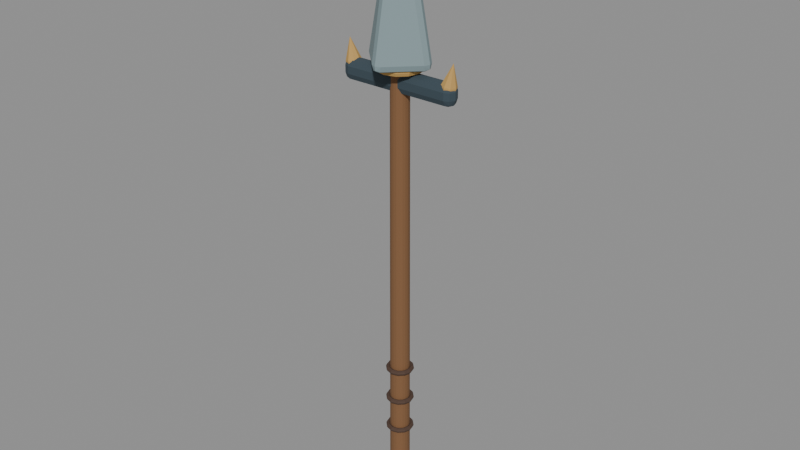 # Source: weapon_pike_sculpt.blend  (saved by Blender 5.2.44; exported with 4.5.12 LTS)
import bpy
from mathutils import Matrix  # noqa: F401  (used for matrix-valued properties, if any)

bpy.ops.wm.read_factory_settings(use_empty=True)
scene = bpy.context.scene
scene.name = 'Fort7_weapon_pike'

# ---- materials (node trees are filled in below, after node groups)
mat_fortart2_wood_015 = bpy.data.materials.new('FortArt2_wood.015')
mat_fortart2_wood_015.diffuse_color = (0.2159, 0.1046, 0.04374, 1.0)
mat_fortart2_leather_014 = bpy.data.materials.new('FortArt2_leather.014')
mat_fortart2_leather_014.diffuse_color = (0.08022, 0.04519, 0.03071, 1.0)
mat_fortart2_edge_013 = bpy.data.materials.new('FortArt2_edge.013')
mat_fortart2_edge_013.diffuse_color = (0.2307, 0.314, 0.3325, 1.0)
mat_fortart2_iron_015 = bpy.data.materials.new('FortArt2_iron.015')
mat_fortart2_iron_015.diffuse_color = (0.04092, 0.06663, 0.08438, 1.0)
mat_fortart2_gold_014 = bpy.data.materials.new('FortArt2_gold.014')
mat_fortart2_gold_014.diffuse_color = (0.5395, 0.3278, 0.09759, 1.0)

# ---- material node trees
mat_fortart2_wood_015.use_nodes = True; mat_fortart2_wood_015.node_tree.nodes.clear()
_N = mat_fortart2_wood_015.node_tree.nodes; _L = mat_fortart2_wood_015.node_tree.links
n0 = _N.new('ShaderNodeBsdfPrincipled'); n0.name = 'Principled BSDF'; n0.location = (-200, 100)
n0.inputs[0].default_value = (0.2159, 0.1046, 0.04374, 1.0)
n0.inputs[1].default_value = 0.08
n0.inputs[2].default_value = 0.86
n0.inputs[10].default_value = 0.005
n1 = _N.new('ShaderNodeOutputMaterial'); n1.name = 'Material Output'; n1.location = (200, 100)
_L.new(n0.outputs[0], n1.inputs[0])
n1.is_active_output = True
mat_fortart2_leather_014.use_nodes = True; mat_fortart2_leather_014.node_tree.nodes.clear()
_N = mat_fortart2_leather_014.node_tree.nodes; _L = mat_fortart2_leather_014.node_tree.links
n0 = _N.new('ShaderNodeBsdfPrincipled'); n0.name = 'Principled BSDF'; n0.location = (-200, 100)
n0.inputs[0].default_value = (0.08022, 0.04519, 0.03071, 1.0)
n0.inputs[1].default_value = 0.08
n0.inputs[2].default_value = 0.86
n0.inputs[10].default_value = 0.005
n1 = _N.new('ShaderNodeOutputMaterial'); n1.name = 'Material Output'; n1.location = (200, 100)
_L.new(n0.outputs[0], n1.inputs[0])
n1.is_active_output = True
mat_fortart2_edge_013.use_nodes = True; mat_fortart2_edge_013.node_tree.nodes.clear()
_N = mat_fortart2_edge_013.node_tree.nodes; _L = mat_fortart2_edge_013.node_tree.links
n0 = _N.new('ShaderNodeBsdfPrincipled'); n0.name = 'Principled BSDF'; n0.location = (-200, 100)
n0.inputs[0].default_value = (0.2307, 0.314, 0.3325, 1.0)
n0.inputs[1].default_value = 0.08
n0.inputs[2].default_value = 0.86
n0.inputs[10].default_value = 0.005
n1 = _N.new('ShaderNodeOutputMaterial'); n1.name = 'Material Output'; n1.location = (200, 100)
_L.new(n0.outputs[0], n1.inputs[0])
n1.is_active_output = True
mat_fortart2_iron_015.use_nodes = True; mat_fortart2_iron_015.node_tree.nodes.clear()
_N = mat_fortart2_iron_015.node_tree.nodes; _L = mat_fortart2_iron_015.node_tree.links
n0 = _N.new('ShaderNodeBsdfPrincipled'); n0.name = 'Principled BSDF'; n0.location = (-200, 100)
n0.inputs[0].default_value = (0.04092, 0.06663, 0.08438, 1.0)
n0.inputs[1].default_value = 0.08
n0.inputs[2].default_value = 0.86
n0.inputs[10].default_value = 0.005
n1 = _N.new('ShaderNodeOutputMaterial'); n1.name = 'Material Output'; n1.location = (200, 100)
_L.new(n0.outputs[0], n1.inputs[0])
n1.is_active_output = True
mat_fortart2_gold_014.use_nodes = True; mat_fortart2_gold_014.node_tree.nodes.clear()
_N = mat_fortart2_gold_014.node_tree.nodes; _L = mat_fortart2_gold_014.node_tree.links
n0 = _N.new('ShaderNodeBsdfPrincipled'); n0.name = 'Principled BSDF'; n0.location = (-200, 100)
n0.inputs[0].default_value = (0.5395, 0.3278, 0.09759, 1.0)
n0.inputs[1].default_value = 0.08
n0.inputs[2].default_value = 0.86
n0.inputs[10].default_value = 0.005
n1 = _N.new('ShaderNodeOutputMaterial'); n1.name = 'Material Output'; n1.location = (200, 100)
_L.new(n0.outputs[0], n1.inputs[0])
n1.is_active_output = True

# ---- meshes
me_cone_1478 = bpy.data.meshes.new('Cone.1478')
me_cone_1478.from_pydata([(0.0, 0.037, -0.85), (0.0, 0.032, 0.85), (0.02175, 0.02993, -0.85), (0.01881, 0.02589, 0.85), (0.03519, 0.01143, -0.85), (0.03043, 0.009889, 0.85), (0.03519, -0.01143, -0.85), (0.03043, -0.009889, 0.85), (0.02175, -0.02993, -0.85), (0.01881, -0.02589, 0.85), (0.0, -0.037, -0.85), (0.0, -0.032, 0.85), (-0.02175, -0.02993, -0.85), (-0.01881, -0.02589, 0.85), (-0.03519, -0.01143, -0.85), (-0.03043, -0.009889, 0.85), (-0.03519, 0.01143, -0.85), (-0.03043, 0.009889, 0.85), (-0.02175, 0.02993, -0.85), (-0.01881, 0.02589, 0.85)], [], [(0, 1, 3, 2), (2, 3, 5, 4), (4, 5, 7, 6), (6, 7, 9, 8), (8, 9, 11, 10), (10, 11, 13, 12), (12, 13, 15, 14), (14, 15, 17, 16), (3, 1, 19, 17, 15, 13, 11, 9, 7, 5), (16, 17, 19, 18), (18, 19, 1, 0), (0, 2, 4, 6, 8, 10, 12, 14, 16, 18)])
_uv = me_cone_1478.uv_layers.new(name='UVMap')
_uv.uv.foreach_set('vector', [1.0, 0.5, 1.0, 1.0, 0.9, 1.0, 0.9, 0.5, 0.9, 0.5, 0.9, 1.0, 0.8, 1.0, 0.8, 0.5, 0.8, 0.5, 0.8, 1.0, 0.7, 1.0, 0.7, 0.5, 0.7, 0.5, 0.7, 1.0, 0.6, 1.0, 0.6, 0.5, 0.6, 0.5, 0.6, 1.0, 0.5, 1.0, 0.5, 0.5, 0.5, 0.5, 0.5, 1.0, 0.4, 1.0, 0.4, 0.5, 0.4, 0.5, 0.4, 1.0, 0.3, 1.0, 0.3, 0.5, 0.3, 0.5, 0.3, 1.0, 0.2, 1.0, 0.2, 0.5, 0.3911, 0.4442, 0.25, 0.49, 0.1089, 0.4442, 0.02175, 0.3242, 0.02175, 0.1758, 0.1089, 0.05584, 0.25, 0.01, 0.3911, 0.05584, 0.4783, 0.1758, 0.4783, 0.3242, 0.2, 0.5, 0.2, 1.0, 0.1, 1.0, 0.1, 0.5, 0.1, 0.5, 0.1, 1.0, -7.451e-08, 1.0, -7.451e-08, 0.5, 0.75, 0.49, 0.8911, 0.4442, 0.9783, 0.3242, 0.9783, 0.1758, 0.8911, 0.05584, 0.75, 0.01, 0.6089, 0.05584, 0.5217, 0.1758, 0.5217, 0.3242, 0.6089, 0.4442])
me_cone_1478.materials.append(mat_fortart2_wood_015)
me_cone_1478.update()
me_torus_254 = bpy.data.meshes.new('Torus.254')
me_torus_254.from_pydata([(0.052, 0.0, 0.0), (0.04, 0.0, 0.012), (0.028, 0.0, 1.47e-18), (0.04, 0.0, -0.012), (0.04503, 0.026, 0.0), (0.03464, 0.02, 0.012), (0.02425, 0.014, 1.47e-18), (0.03464, 0.02, -0.012), (0.026, 0.04503, 0.0), (0.02, 0.03464, 0.012), (0.014, 0.02425, 1.47e-18), (0.02, 0.03464, -0.012), (3.926e-09, 0.052, 0.0), (3.02e-09, 0.04, 0.012), (2.114e-09, 0.028, 1.47e-18), (3.02e-09, 0.04, -0.012), (-0.026, 0.04503, 0.0), (-0.02, 0.03464, 0.012), (-0.014, 0.02425, 1.47e-18), (-0.02, 0.03464, -0.012), (-0.04503, 0.026, 0.0), (-0.03464, 0.02, 0.012), (-0.02425, 0.014, 1.47e-18), (-0.03464, 0.02, -0.012), (-0.052, 4.546e-09, 0.0), (-0.04, 3.497e-09, 0.012), (-0.028, 2.448e-09, 1.47e-18), (-0.04, 3.497e-09, -0.012), (-0.04503, -0.026, 0.0), (-0.03464, -0.02, 0.012), (-0.02425, -0.014, 1.47e-18), (-0.03464, -0.02, -0.012), (-0.026, -0.04503, 0.0), (-0.02, -0.03464, 0.012), (-0.014, -0.02425, 1.47e-18), (-0.02, -0.03464, -0.012), (3.926e-09, -0.052, 0.0), (3.02e-09, -0.04, 0.012), (2.114e-09, -0.028, 1.47e-18), (3.02e-09, -0.04, -0.012), (0.026, -0.04503, 0.0), (0.02, -0.03464, 0.012), (0.014, -0.02425, 1.47e-18), (0.02, -0.03464, -0.012), (0.04503, -0.026, 0.0), (0.03464, -0.02, 0.012), (0.02425, -0.014, 1.47e-18), (0.03464, -0.02, -0.012)], [], [(0, 4, 5, 1), (1, 5, 6, 2), (2, 6, 7, 3), (3, 7, 4, 0), (4, 8, 9, 5), (5, 9, 10, 6), (6, 10, 11, 7), (7, 11, 8, 4), (8, 12, 13, 9), (9, 13, 14, 10), (10, 14, 15, 11), (11, 15, 12, 8), (12, 16, 17, 13), (13, 17, 18, 14), (14, 18, 19, 15), (15, 19, 16, 12), (16, 20, 21, 17), (17, 21, 22, 18), (18, 22, 23, 19), (19, 23, 20, 16), (20, 24, 25, 21), (21, 25, 26, 22), (22, 26, 27, 23), (23, 27, 24, 20), (24, 28, 29, 25), (25, 29, 30, 26), (26, 30, 31, 27), (27, 31, 28, 24), (28, 32, 33, 29), (29, 33, 34, 30), (30, 34, 35, 31), (31, 35, 32, 28), (32, 36, 37, 33), (33, 37, 38, 34), (34, 38, 39, 35), (35, 39, 36, 32), (36, 40, 41, 37), (37, 41, 42, 38), (38, 42, 43, 39), (39, 43, 40, 36), (40, 44, 45, 41), (41, 45, 46, 42), (42, 46, 47, 43), (43, 47, 44, 40), (44, 0, 1, 45), (45, 1, 2, 46), (46, 2, 3, 47), (47, 3, 0, 44)])
_uv = me_torus_254.uv_layers.new(name='UVMap')
_uv.uv.foreach_set('vector', [0.5, 0.5, 0.5833, 0.5, 0.5833, 0.75, 0.5, 0.75, 0.5, 0.75, 0.5833, 0.75, 0.5833, 1.0, 0.5, 1.0, 0.5, 0.0, 0.5833, 0.0, 0.5833, 0.25, 0.5, 0.25, 0.5, 0.25, 0.5833, 0.25, 0.5833, 0.5, 0.5, 0.5, 0.5833, 0.5, 0.6667, 0.5, 0.6667, 0.75, 0.5833, 0.75, 0.5833, 0.75, 0.6667, 0.75, 0.6667, 1.0, 0.5833, 1.0, 0.5833, 0.0, 0.6667, 0.0, 0.6667, 0.25, 0.5833, 0.25, 0.5833, 0.25, 0.6667, 0.25, 0.6667, 0.5, 0.5833, 0.5, 0.6667, 0.5, 0.75, 0.5, 0.75, 0.75, 0.6667, 0.75, 0.6667, 0.75, 0.75, 0.75, 0.75, 1.0, 0.6667, 1.0, 0.6667, 0.0, 0.75, 0.0, 0.75, 0.25, 0.6667, 0.25, 0.6667, 0.25, 0.75, 0.25, 0.75, 0.5, 0.6667, 0.5, 0.75, 0.5, 0.8333, 0.5, 0.8333, 0.75, 0.75, 0.75, 0.75, 0.75, 0.8333, 0.75, 0.8333, 1.0, 0.75, 1.0, 0.75, 0.0, 0.8333, 0.0, 0.8333, 0.25, 0.75, 0.25, 0.75, 0.25, 0.8333, 0.25, 0.8333, 0.5, 0.75, 0.5, 0.8333, 0.5, 0.9167, 0.5, 0.9167, 0.75, 0.8333, 0.75, 0.8333, 0.75, 0.9167, 0.75, 0.9167, 1.0, 0.8333, 1.0, 0.8333, 0.0, 0.9167, 0.0, 0.9167, 0.25, 0.8333, 0.25, 0.8333, 0.25, 0.9167, 0.25, 0.9167, 0.5, 0.8333, 0.5, 0.9167, 0.5, 1.0, 0.5, 1.0, 0.75, 0.9167, 0.75, 0.9167, 0.75, 1.0, 0.75, 1.0, 1.0, 0.9167, 1.0, 0.9167, 0.0, 1.0, 0.0, 1.0, 0.25, 0.9167, 0.25, 0.9167, 0.25, 1.0, 0.25, 1.0, 0.5, 0.9167, 0.5, 2.22e-16, 0.5, 0.08333, 0.5, 0.08333, 0.75, 2.22e-16, 0.75, 2.22e-16, 0.75, 0.08333, 0.75, 0.08333, 1.0, 2.22e-16, 1.0, 2.22e-16, 0.0, 0.08333, 0.0, 0.08333, 0.25, 2.22e-16, 0.25, 2.22e-16, 0.25, 0.08333, 0.25, 0.08333, 0.5, 2.22e-16, 0.5, 0.08333, 0.5, 0.1667, 0.5, 0.1667, 0.75, 0.08333, 0.75, 0.08333, 0.75, 0.1667, 0.75, 0.1667, 1.0, 0.08333, 1.0, 0.08333, 0.0, 0.1667, 0.0, 0.1667, 0.25, 0.08333, 0.25, 0.08333, 0.25, 0.1667, 0.25, 0.1667, 0.5, 0.08333, 0.5, 0.1667, 0.5, 0.25, 0.5, 0.25, 0.75, 0.1667, 0.75, 0.1667, 0.75, 0.25, 0.75, 0.25, 1.0, 0.1667, 1.0, 0.1667, 0.0, 0.25, 0.0, 0.25, 0.25, 0.1667, 0.25, 0.1667, 0.25, 0.25, 0.25, 0.25, 0.5, 0.1667, 0.5, 0.25, 0.5, 0.3333, 0.5, 0.3333, 0.75, 0.25, 0.75, 0.25, 0.75, 0.3333, 0.75, 0.3333, 1.0, 0.25, 1.0, 0.25, 0.0, 0.3333, 0.0, 0.3333, 0.25, 0.25, 0.25, 0.25, 0.25, 0.3333, 0.25, 0.3333, 0.5, 0.25, 0.5, 0.3333, 0.5, 0.4167, 0.5, 0.4167, 0.75, 0.3333, 0.75, 0.3333, 0.75, 0.4167, 0.75, 0.4167, 1.0, 0.3333, 1.0, 0.3333, 0.0, 0.4167, 0.0, 0.4167, 0.25, 0.3333, 0.25, 0.3333, 0.25, 0.4167, 0.25, 0.4167, 0.5, 0.3333, 0.5, 0.4167, 0.5, 0.5, 0.5, 0.5, 0.75, 0.4167, 0.75, 0.4167, 0.75, 0.5, 0.75, 0.5, 1.0, 0.4167, 1.0, 0.4167, 0.0, 0.5, 0.0, 0.5, 0.25, 0.4167, 0.25, 0.4167, 0.25, 0.5, 0.25, 0.5, 0.5, 0.4167, 0.5])
me_torus_254.materials.append(mat_fortart2_leather_014)
me_torus_254.update()
me_torus_255 = bpy.data.meshes.new('Torus.255')
me_torus_255.from_pydata([(0.052, 0.0, 0.0), (0.04, 0.0, 0.012), (0.028, 0.0, 1.47e-18), (0.04, 0.0, -0.012), (0.04503, 0.026, 0.0), (0.03464, 0.02, 0.012), (0.02425, 0.014, 1.47e-18), (0.03464, 0.02, -0.012), (0.026, 0.04503, 0.0), (0.02, 0.03464, 0.012), (0.014, 0.02425, 1.47e-18), (0.02, 0.03464, -0.012), (3.926e-09, 0.052, 0.0), (3.02e-09, 0.04, 0.012), (2.114e-09, 0.028, 1.47e-18), (3.02e-09, 0.04, -0.012), (-0.026, 0.04503, 0.0), (-0.02, 0.03464, 0.012), (-0.014, 0.02425, 1.47e-18), (-0.02, 0.03464, -0.012), (-0.04503, 0.026, 0.0), (-0.03464, 0.02, 0.012), (-0.02425, 0.014, 1.47e-18), (-0.03464, 0.02, -0.012), (-0.052, 4.546e-09, 0.0), (-0.04, 3.497e-09, 0.012), (-0.028, 2.448e-09, 1.47e-18), (-0.04, 3.497e-09, -0.012), (-0.04503, -0.026, 0.0), (-0.03464, -0.02, 0.012), (-0.02425, -0.014, 1.47e-18), (-0.03464, -0.02, -0.012), (-0.026, -0.04503, 0.0), (-0.02, -0.03464, 0.012), (-0.014, -0.02425, 1.47e-18), (-0.02, -0.03464, -0.012), (3.926e-09, -0.052, 0.0), (3.02e-09, -0.04, 0.012), (2.114e-09, -0.028, 1.47e-18), (3.02e-09, -0.04, -0.012), (0.026, -0.04503, 0.0), (0.02, -0.03464, 0.012), (0.014, -0.02425, 1.47e-18), (0.02, -0.03464, -0.012), (0.04503, -0.026, 0.0), (0.03464, -0.02, 0.012), (0.02425, -0.014, 1.47e-18), (0.03464, -0.02, -0.012)], [], [(0, 4, 5, 1), (1, 5, 6, 2), (2, 6, 7, 3), (3, 7, 4, 0), (4, 8, 9, 5), (5, 9, 10, 6), (6, 10, 11, 7), (7, 11, 8, 4), (8, 12, 13, 9), (9, 13, 14, 10), (10, 14, 15, 11), (11, 15, 12, 8), (12, 16, 17, 13), (13, 17, 18, 14), (14, 18, 19, 15), (15, 19, 16, 12), (16, 20, 21, 17), (17, 21, 22, 18), (18, 22, 23, 19), (19, 23, 20, 16), (20, 24, 25, 21), (21, 25, 26, 22), (22, 26, 27, 23), (23, 27, 24, 20), (24, 28, 29, 25), (25, 29, 30, 26), (26, 30, 31, 27), (27, 31, 28, 24), (28, 32, 33, 29), (29, 33, 34, 30), (30, 34, 35, 31), (31, 35, 32, 28), (32, 36, 37, 33), (33, 37, 38, 34), (34, 38, 39, 35), (35, 39, 36, 32), (36, 40, 41, 37), (37, 41, 42, 38), (38, 42, 43, 39), (39, 43, 40, 36), (40, 44, 45, 41), (41, 45, 46, 42), (42, 46, 47, 43), (43, 47, 44, 40), (44, 0, 1, 45), (45, 1, 2, 46), (46, 2, 3, 47), (47, 3, 0, 44)])
_uv = me_torus_255.uv_layers.new(name='UVMap')
_uv.uv.foreach_set('vector', [0.5, 0.5, 0.5833, 0.5, 0.5833, 0.75, 0.5, 0.75, 0.5, 0.75, 0.5833, 0.75, 0.5833, 1.0, 0.5, 1.0, 0.5, 0.0, 0.5833, 0.0, 0.5833, 0.25, 0.5, 0.25, 0.5, 0.25, 0.5833, 0.25, 0.5833, 0.5, 0.5, 0.5, 0.5833, 0.5, 0.6667, 0.5, 0.6667, 0.75, 0.5833, 0.75, 0.5833, 0.75, 0.6667, 0.75, 0.6667, 1.0, 0.5833, 1.0, 0.5833, 0.0, 0.6667, 0.0, 0.6667, 0.25, 0.5833, 0.25, 0.5833, 0.25, 0.6667, 0.25, 0.6667, 0.5, 0.5833, 0.5, 0.6667, 0.5, 0.75, 0.5, 0.75, 0.75, 0.6667, 0.75, 0.6667, 0.75, 0.75, 0.75, 0.75, 1.0, 0.6667, 1.0, 0.6667, 0.0, 0.75, 0.0, 0.75, 0.25, 0.6667, 0.25, 0.6667, 0.25, 0.75, 0.25, 0.75, 0.5, 0.6667, 0.5, 0.75, 0.5, 0.8333, 0.5, 0.8333, 0.75, 0.75, 0.75, 0.75, 0.75, 0.8333, 0.75, 0.8333, 1.0, 0.75, 1.0, 0.75, 0.0, 0.8333, 0.0, 0.8333, 0.25, 0.75, 0.25, 0.75, 0.25, 0.8333, 0.25, 0.8333, 0.5, 0.75, 0.5, 0.8333, 0.5, 0.9167, 0.5, 0.9167, 0.75, 0.8333, 0.75, 0.8333, 0.75, 0.9167, 0.75, 0.9167, 1.0, 0.8333, 1.0, 0.8333, 0.0, 0.9167, 0.0, 0.9167, 0.25, 0.8333, 0.25, 0.8333, 0.25, 0.9167, 0.25, 0.9167, 0.5, 0.8333, 0.5, 0.9167, 0.5, 1.0, 0.5, 1.0, 0.75, 0.9167, 0.75, 0.9167, 0.75, 1.0, 0.75, 1.0, 1.0, 0.9167, 1.0, 0.9167, 0.0, 1.0, 0.0, 1.0, 0.25, 0.9167, 0.25, 0.9167, 0.25, 1.0, 0.25, 1.0, 0.5, 0.9167, 0.5, 2.22e-16, 0.5, 0.08333, 0.5, 0.08333, 0.75, 2.22e-16, 0.75, 2.22e-16, 0.75, 0.08333, 0.75, 0.08333, 1.0, 2.22e-16, 1.0, 2.22e-16, 0.0, 0.08333, 0.0, 0.08333, 0.25, 2.22e-16, 0.25, 2.22e-16, 0.25, 0.08333, 0.25, 0.08333, 0.5, 2.22e-16, 0.5, 0.08333, 0.5, 0.1667, 0.5, 0.1667, 0.75, 0.08333, 0.75, 0.08333, 0.75, 0.1667, 0.75, 0.1667, 1.0, 0.08333, 1.0, 0.08333, 0.0, 0.1667, 0.0, 0.1667, 0.25, 0.08333, 0.25, 0.08333, 0.25, 0.1667, 0.25, 0.1667, 0.5, 0.08333, 0.5, 0.1667, 0.5, 0.25, 0.5, 0.25, 0.75, 0.1667, 0.75, 0.1667, 0.75, 0.25, 0.75, 0.25, 1.0, 0.1667, 1.0, 0.1667, 0.0, 0.25, 0.0, 0.25, 0.25, 0.1667, 0.25, 0.1667, 0.25, 0.25, 0.25, 0.25, 0.5, 0.1667, 0.5, 0.25, 0.5, 0.3333, 0.5, 0.3333, 0.75, 0.25, 0.75, 0.25, 0.75, 0.3333, 0.75, 0.3333, 1.0, 0.25, 1.0, 0.25, 0.0, 0.3333, 0.0, 0.3333, 0.25, 0.25, 0.25, 0.25, 0.25, 0.3333, 0.25, 0.3333, 0.5, 0.25, 0.5, 0.3333, 0.5, 0.4167, 0.5, 0.4167, 0.75, 0.3333, 0.75, 0.3333, 0.75, 0.4167, 0.75, 0.4167, 1.0, 0.3333, 1.0, 0.3333, 0.0, 0.4167, 0.0, 0.4167, 0.25, 0.3333, 0.25, 0.3333, 0.25, 0.4167, 0.25, 0.4167, 0.5, 0.3333, 0.5, 0.4167, 0.5, 0.5, 0.5, 0.5, 0.75, 0.4167, 0.75, 0.4167, 0.75, 0.5, 0.75, 0.5, 1.0, 0.4167, 1.0, 0.4167, 0.0, 0.5, 0.0, 0.5, 0.25, 0.4167, 0.25, 0.4167, 0.25, 0.5, 0.25, 0.5, 0.5, 0.4167, 0.5])
me_torus_255.materials.append(mat_fortart2_leather_014)
me_torus_255.update()
me_torus_256 = bpy.data.meshes.new('Torus.256')
me_torus_256.from_pydata([(0.052, 0.0, 0.0), (0.04, 0.0, 0.012), (0.028, 0.0, 1.47e-18), (0.04, 0.0, -0.012), (0.04503, 0.026, 0.0), (0.03464, 0.02, 0.012), (0.02425, 0.014, 1.47e-18), (0.03464, 0.02, -0.012), (0.026, 0.04503, 0.0), (0.02, 0.03464, 0.012), (0.014, 0.02425, 1.47e-18), (0.02, 0.03464, -0.012), (3.926e-09, 0.052, 0.0), (3.02e-09, 0.04, 0.012), (2.114e-09, 0.028, 1.47e-18), (3.02e-09, 0.04, -0.012), (-0.026, 0.04503, 0.0), (-0.02, 0.03464, 0.012), (-0.014, 0.02425, 1.47e-18), (-0.02, 0.03464, -0.012), (-0.04503, 0.026, 0.0), (-0.03464, 0.02, 0.012), (-0.02425, 0.014, 1.47e-18), (-0.03464, 0.02, -0.012), (-0.052, 4.546e-09, 0.0), (-0.04, 3.497e-09, 0.012), (-0.028, 2.448e-09, 1.47e-18), (-0.04, 3.497e-09, -0.012), (-0.04503, -0.026, 0.0), (-0.03464, -0.02, 0.012), (-0.02425, -0.014, 1.47e-18), (-0.03464, -0.02, -0.012), (-0.026, -0.04503, 0.0), (-0.02, -0.03464, 0.012), (-0.014, -0.02425, 1.47e-18), (-0.02, -0.03464, -0.012), (3.926e-09, -0.052, 0.0), (3.02e-09, -0.04, 0.012), (2.114e-09, -0.028, 1.47e-18), (3.02e-09, -0.04, -0.012), (0.026, -0.04503, 0.0), (0.02, -0.03464, 0.012), (0.014, -0.02425, 1.47e-18), (0.02, -0.03464, -0.012), (0.04503, -0.026, 0.0), (0.03464, -0.02, 0.012), (0.02425, -0.014, 1.47e-18), (0.03464, -0.02, -0.012)], [], [(0, 4, 5, 1), (1, 5, 6, 2), (2, 6, 7, 3), (3, 7, 4, 0), (4, 8, 9, 5), (5, 9, 10, 6), (6, 10, 11, 7), (7, 11, 8, 4), (8, 12, 13, 9), (9, 13, 14, 10), (10, 14, 15, 11), (11, 15, 12, 8), (12, 16, 17, 13), (13, 17, 18, 14), (14, 18, 19, 15), (15, 19, 16, 12), (16, 20, 21, 17), (17, 21, 22, 18), (18, 22, 23, 19), (19, 23, 20, 16), (20, 24, 25, 21), (21, 25, 26, 22), (22, 26, 27, 23), (23, 27, 24, 20), (24, 28, 29, 25), (25, 29, 30, 26), (26, 30, 31, 27), (27, 31, 28, 24), (28, 32, 33, 29), (29, 33, 34, 30), (30, 34, 35, 31), (31, 35, 32, 28), (32, 36, 37, 33), (33, 37, 38, 34), (34, 38, 39, 35), (35, 39, 36, 32), (36, 40, 41, 37), (37, 41, 42, 38), (38, 42, 43, 39), (39, 43, 40, 36), (40, 44, 45, 41), (41, 45, 46, 42), (42, 46, 47, 43), (43, 47, 44, 40), (44, 0, 1, 45), (45, 1, 2, 46), (46, 2, 3, 47), (47, 3, 0, 44)])
_uv = me_torus_256.uv_layers.new(name='UVMap')
_uv.uv.foreach_set('vector', [0.5, 0.5, 0.5833, 0.5, 0.5833, 0.75, 0.5, 0.75, 0.5, 0.75, 0.5833, 0.75, 0.5833, 1.0, 0.5, 1.0, 0.5, 0.0, 0.5833, 0.0, 0.5833, 0.25, 0.5, 0.25, 0.5, 0.25, 0.5833, 0.25, 0.5833, 0.5, 0.5, 0.5, 0.5833, 0.5, 0.6667, 0.5, 0.6667, 0.75, 0.5833, 0.75, 0.5833, 0.75, 0.6667, 0.75, 0.6667, 1.0, 0.5833, 1.0, 0.5833, 0.0, 0.6667, 0.0, 0.6667, 0.25, 0.5833, 0.25, 0.5833, 0.25, 0.6667, 0.25, 0.6667, 0.5, 0.5833, 0.5, 0.6667, 0.5, 0.75, 0.5, 0.75, 0.75, 0.6667, 0.75, 0.6667, 0.75, 0.75, 0.75, 0.75, 1.0, 0.6667, 1.0, 0.6667, 0.0, 0.75, 0.0, 0.75, 0.25, 0.6667, 0.25, 0.6667, 0.25, 0.75, 0.25, 0.75, 0.5, 0.6667, 0.5, 0.75, 0.5, 0.8333, 0.5, 0.8333, 0.75, 0.75, 0.75, 0.75, 0.75, 0.8333, 0.75, 0.8333, 1.0, 0.75, 1.0, 0.75, 0.0, 0.8333, 0.0, 0.8333, 0.25, 0.75, 0.25, 0.75, 0.25, 0.8333, 0.25, 0.8333, 0.5, 0.75, 0.5, 0.8333, 0.5, 0.9167, 0.5, 0.9167, 0.75, 0.8333, 0.75, 0.8333, 0.75, 0.9167, 0.75, 0.9167, 1.0, 0.8333, 1.0, 0.8333, 0.0, 0.9167, 0.0, 0.9167, 0.25, 0.8333, 0.25, 0.8333, 0.25, 0.9167, 0.25, 0.9167, 0.5, 0.8333, 0.5, 0.9167, 0.5, 1.0, 0.5, 1.0, 0.75, 0.9167, 0.75, 0.9167, 0.75, 1.0, 0.75, 1.0, 1.0, 0.9167, 1.0, 0.9167, 0.0, 1.0, 0.0, 1.0, 0.25, 0.9167, 0.25, 0.9167, 0.25, 1.0, 0.25, 1.0, 0.5, 0.9167, 0.5, 2.22e-16, 0.5, 0.08333, 0.5, 0.08333, 0.75, 2.22e-16, 0.75, 2.22e-16, 0.75, 0.08333, 0.75, 0.08333, 1.0, 2.22e-16, 1.0, 2.22e-16, 0.0, 0.08333, 0.0, 0.08333, 0.25, 2.22e-16, 0.25, 2.22e-16, 0.25, 0.08333, 0.25, 0.08333, 0.5, 2.22e-16, 0.5, 0.08333, 0.5, 0.1667, 0.5, 0.1667, 0.75, 0.08333, 0.75, 0.08333, 0.75, 0.1667, 0.75, 0.1667, 1.0, 0.08333, 1.0, 0.08333, 0.0, 0.1667, 0.0, 0.1667, 0.25, 0.08333, 0.25, 0.08333, 0.25, 0.1667, 0.25, 0.1667, 0.5, 0.08333, 0.5, 0.1667, 0.5, 0.25, 0.5, 0.25, 0.75, 0.1667, 0.75, 0.1667, 0.75, 0.25, 0.75, 0.25, 1.0, 0.1667, 1.0, 0.1667, 0.0, 0.25, 0.0, 0.25, 0.25, 0.1667, 0.25, 0.1667, 0.25, 0.25, 0.25, 0.25, 0.5, 0.1667, 0.5, 0.25, 0.5, 0.3333, 0.5, 0.3333, 0.75, 0.25, 0.75, 0.25, 0.75, 0.3333, 0.75, 0.3333, 1.0, 0.25, 1.0, 0.25, 0.0, 0.3333, 0.0, 0.3333, 0.25, 0.25, 0.25, 0.25, 0.25, 0.3333, 0.25, 0.3333, 0.5, 0.25, 0.5, 0.3333, 0.5, 0.4167, 0.5, 0.4167, 0.75, 0.3333, 0.75, 0.3333, 0.75, 0.4167, 0.75, 0.4167, 1.0, 0.3333, 1.0, 0.3333, 0.0, 0.4167, 0.0, 0.4167, 0.25, 0.3333, 0.25, 0.3333, 0.25, 0.4167, 0.25, 0.4167, 0.5, 0.3333, 0.5, 0.4167, 0.5, 0.5, 0.5, 0.5, 0.75, 0.4167, 0.75, 0.4167, 0.75, 0.5, 0.75, 0.5, 1.0, 0.4167, 1.0, 0.4167, 0.0, 0.5, 0.0, 0.5, 0.25, 0.4167, 0.25, 0.4167, 0.25, 0.5, 0.25, 0.5, 0.5, 0.4167, 0.5])
me_torus_256.materials.append(mat_fortart2_leather_014)
me_torus_256.update()
me_cone_1479 = bpy.data.meshes.new('Cone.1479')
me_cone_1479.from_pydata([(0.0, 0.13, -0.325), (0.13, 0.0, -0.325), (0.0, -0.13, -0.325), (-0.13, 0.0, -0.325), (0.0, 0.0, 0.325)], [], [(0, 4, 1), (1, 4, 2), (0, 1, 2, 3), (2, 4, 3), (3, 4, 0)])
_uv = me_cone_1479.uv_layers.new(name='UVMap')
_uv.uv.foreach_set('vector', [0.25, 0.49, 0.25, 0.25, 0.49, 0.25, 0.49, 0.25, 0.25, 0.25, 0.25, 0.01, 0.75, 0.49, 0.99, 0.25, 0.75, 0.01, 0.51, 0.25, 0.25, 0.01, 0.25, 0.25, 0.01, 0.25, 0.01, 0.25, 0.25, 0.25, 0.25, 0.49])
me_cone_1479.materials.append(mat_fortart2_edge_013)
me_cone_1479.update()
me_cube_2252 = bpy.data.meshes.new('Cube.2252')
me_cube_2252.from_pydata([(-0.21, -0.0275, -0.0375), (-0.21, -0.0275, 0.0375), (-0.21, 0.0275, -0.0375), (-0.21, 0.0275, 0.0375), (0.21, -0.0275, -0.0375), (0.21, -0.0275, 0.0375), (0.21, 0.0275, -0.0375), (0.21, 0.0275, 0.0375)], [], [(0, 1, 3, 2), (2, 3, 7, 6), (6, 7, 5, 4), (4, 5, 1, 0), (2, 6, 4, 0), (7, 3, 1, 5)])
_uv = me_cube_2252.uv_layers.new(name='UVMap')
_uv.uv.foreach_set('vector', [0.375, 0.0, 0.625, 0.0, 0.625, 0.25, 0.375, 0.25, 0.375, 0.25, 0.625, 0.25, 0.625, 0.5, 0.375, 0.5, 0.375, 0.5, 0.625, 0.5, 0.625, 0.75, 0.375, 0.75, 0.375, 0.75, 0.625, 0.75, 0.625, 1.0, 0.375, 1.0, 0.125, 0.5, 0.375, 0.5, 0.375, 0.75, 0.125, 0.75, 0.625, 0.5, 0.875, 0.5, 0.875, 0.75, 0.625, 0.75])
me_cube_2252.materials.append(mat_fortart2_iron_015)
me_cube_2252.update()
me_cone_1480 = bpy.data.meshes.new('Cone.1480')
me_cone_1480.from_pydata([(0.0, 0.04, -0.1275), (0.04, 0.0, -0.1275), (0.0, -0.04, -0.1275), (-0.04, 0.0, -0.1275), (0.0, 0.0, 0.1275)], [], [(0, 4, 1), (1, 4, 2), (0, 1, 2, 3), (2, 4, 3), (3, 4, 0)])
_uv = me_cone_1480.uv_layers.new(name='UVMap')
_uv.uv.foreach_set('vector', [0.25, 0.49, 0.25, 0.25, 0.49, 0.25, 0.49, 0.25, 0.25, 0.25, 0.25, 0.01, 0.75, 0.49, 0.99, 0.25, 0.75, 0.01, 0.51, 0.25, 0.25, 0.01, 0.25, 0.25, 0.01, 0.25, 0.01, 0.25, 0.25, 0.25, 0.25, 0.49])
me_cone_1480.materials.append(mat_fortart2_gold_014)
me_cone_1480.update()
me_cone_1481 = bpy.data.meshes.new('Cone.1481')
me_cone_1481.from_pydata([(0.0, 0.04, -0.1275), (0.04, 0.0, -0.1275), (0.0, -0.04, -0.1275), (-0.04, 0.0, -0.1275), (0.0, 0.0, 0.1275)], [], [(0, 4, 1), (1, 4, 2), (0, 1, 2, 3), (2, 4, 3), (3, 4, 0)])
_uv = me_cone_1481.uv_layers.new(name='UVMap')
_uv.uv.foreach_set('vector', [0.25, 0.49, 0.25, 0.25, 0.49, 0.25, 0.49, 0.25, 0.25, 0.25, 0.25, 0.01, 0.75, 0.49, 0.99, 0.25, 0.75, 0.01, 0.51, 0.25, 0.25, 0.01, 0.25, 0.25, 0.01, 0.25, 0.01, 0.25, 0.25, 0.25, 0.25, 0.49])
me_cone_1481.materials.append(mat_fortart2_gold_014)
me_cone_1481.update()
me_torus_257 = bpy.data.meshes.new('Torus.257')
me_torus_257.from_pydata([(0.087, 0.0, 0.0), (0.065, 0.0, 0.022), (0.043, 0.0, 2.694e-18), (0.065, 0.0, -0.022), (0.07534, 0.0435, 0.0), (0.05629, 0.0325, 0.022), (0.03724, 0.0215, 2.694e-18), (0.05629, 0.0325, -0.022), (0.0435, 0.07534, 0.0), (0.0325, 0.05629, 0.022), (0.0215, 0.03724, 2.694e-18), (0.0325, 0.05629, -0.022), (6.568e-09, 0.087, 0.0), (4.907e-09, 0.065, 0.022), (3.246e-09, 0.043, 2.694e-18), (4.907e-09, 0.065, -0.022), (-0.0435, 0.07534, 0.0), (-0.0325, 0.05629, 0.022), (-0.0215, 0.03724, 2.694e-18), (-0.0325, 0.05629, -0.022), (-0.07534, 0.0435, 0.0), (-0.05629, 0.0325, 0.022), (-0.03724, 0.0215, 2.694e-18), (-0.05629, 0.0325, -0.022), (-0.087, 7.606e-09, 0.0), (-0.065, 5.682e-09, 0.022), (-0.043, 3.759e-09, 2.694e-18), (-0.065, 5.682e-09, -0.022), (-0.07534, -0.0435, 0.0), (-0.05629, -0.0325, 0.022), (-0.03724, -0.0215, 2.694e-18), (-0.05629, -0.0325, -0.022), (-0.0435, -0.07534, 0.0), (-0.0325, -0.05629, 0.022), (-0.0215, -0.03724, 2.694e-18), (-0.0325, -0.05629, -0.022), (6.568e-09, -0.087, 0.0), (4.907e-09, -0.065, 0.022), (3.246e-09, -0.043, 2.694e-18), (4.907e-09, -0.065, -0.022), (0.0435, -0.07534, 0.0), (0.0325, -0.05629, 0.022), (0.0215, -0.03724, 2.694e-18), (0.0325, -0.05629, -0.022), (0.07534, -0.0435, 0.0), (0.05629, -0.0325, 0.022), (0.03724, -0.0215, 2.694e-18), (0.05629, -0.0325, -0.022)], [], [(0, 4, 5, 1), (1, 5, 6, 2), (2, 6, 7, 3), (3, 7, 4, 0), (4, 8, 9, 5), (5, 9, 10, 6), (6, 10, 11, 7), (7, 11, 8, 4), (8, 12, 13, 9), (9, 13, 14, 10), (10, 14, 15, 11), (11, 15, 12, 8), (12, 16, 17, 13), (13, 17, 18, 14), (14, 18, 19, 15), (15, 19, 16, 12), (16, 20, 21, 17), (17, 21, 22, 18), (18, 22, 23, 19), (19, 23, 20, 16), (20, 24, 25, 21), (21, 25, 26, 22), (22, 26, 27, 23), (23, 27, 24, 20), (24, 28, 29, 25), (25, 29, 30, 26), (26, 30, 31, 27), (27, 31, 28, 24), (28, 32, 33, 29), (29, 33, 34, 30), (30, 34, 35, 31), (31, 35, 32, 28), (32, 36, 37, 33), (33, 37, 38, 34), (34, 38, 39, 35), (35, 39, 36, 32), (36, 40, 41, 37), (37, 41, 42, 38), (38, 42, 43, 39), (39, 43, 40, 36), (40, 44, 45, 41), (41, 45, 46, 42), (42, 46, 47, 43), (43, 47, 44, 40), (44, 0, 1, 45), (45, 1, 2, 46), (46, 2, 3, 47), (47, 3, 0, 44)])
_uv = me_torus_257.uv_layers.new(name='UVMap')
_uv.uv.foreach_set('vector', [0.5, 0.5, 0.5833, 0.5, 0.5833, 0.75, 0.5, 0.75, 0.5, 0.75, 0.5833, 0.75, 0.5833, 1.0, 0.5, 1.0, 0.5, 0.0, 0.5833, 0.0, 0.5833, 0.25, 0.5, 0.25, 0.5, 0.25, 0.5833, 0.25, 0.5833, 0.5, 0.5, 0.5, 0.5833, 0.5, 0.6667, 0.5, 0.6667, 0.75, 0.5833, 0.75, 0.5833, 0.75, 0.6667, 0.75, 0.6667, 1.0, 0.5833, 1.0, 0.5833, 0.0, 0.6667, 0.0, 0.6667, 0.25, 0.5833, 0.25, 0.5833, 0.25, 0.6667, 0.25, 0.6667, 0.5, 0.5833, 0.5, 0.6667, 0.5, 0.75, 0.5, 0.75, 0.75, 0.6667, 0.75, 0.6667, 0.75, 0.75, 0.75, 0.75, 1.0, 0.6667, 1.0, 0.6667, 0.0, 0.75, 0.0, 0.75, 0.25, 0.6667, 0.25, 0.6667, 0.25, 0.75, 0.25, 0.75, 0.5, 0.6667, 0.5, 0.75, 0.5, 0.8333, 0.5, 0.8333, 0.75, 0.75, 0.75, 0.75, 0.75, 0.8333, 0.75, 0.8333, 1.0, 0.75, 1.0, 0.75, 0.0, 0.8333, 0.0, 0.8333, 0.25, 0.75, 0.25, 0.75, 0.25, 0.8333, 0.25, 0.8333, 0.5, 0.75, 0.5, 0.8333, 0.5, 0.9167, 0.5, 0.9167, 0.75, 0.8333, 0.75, 0.8333, 0.75, 0.9167, 0.75, 0.9167, 1.0, 0.8333, 1.0, 0.8333, 0.0, 0.9167, 0.0, 0.9167, 0.25, 0.8333, 0.25, 0.8333, 0.25, 0.9167, 0.25, 0.9167, 0.5, 0.8333, 0.5, 0.9167, 0.5, 1.0, 0.5, 1.0, 0.75, 0.9167, 0.75, 0.9167, 0.75, 1.0, 0.75, 1.0, 1.0, 0.9167, 1.0, 0.9167, 0.0, 1.0, 0.0, 1.0, 0.25, 0.9167, 0.25, 0.9167, 0.25, 1.0, 0.25, 1.0, 0.5, 0.9167, 0.5, 2.22e-16, 0.5, 0.08333, 0.5, 0.08333, 0.75, 2.22e-16, 0.75, 2.22e-16, 0.75, 0.08333, 0.75, 0.08333, 1.0, 2.22e-16, 1.0, 2.22e-16, 0.0, 0.08333, 0.0, 0.08333, 0.25, 2.22e-16, 0.25, 2.22e-16, 0.25, 0.08333, 0.25, 0.08333, 0.5, 2.22e-16, 0.5, 0.08333, 0.5, 0.1667, 0.5, 0.1667, 0.75, 0.08333, 0.75, 0.08333, 0.75, 0.1667, 0.75, 0.1667, 1.0, 0.08333, 1.0, 0.08333, 0.0, 0.1667, 0.0, 0.1667, 0.25, 0.08333, 0.25, 0.08333, 0.25, 0.1667, 0.25, 0.1667, 0.5, 0.08333, 0.5, 0.1667, 0.5, 0.25, 0.5, 0.25, 0.75, 0.1667, 0.75, 0.1667, 0.75, 0.25, 0.75, 0.25, 1.0, 0.1667, 1.0, 0.1667, 0.0, 0.25, 0.0, 0.25, 0.25, 0.1667, 0.25, 0.1667, 0.25, 0.25, 0.25, 0.25, 0.5, 0.1667, 0.5, 0.25, 0.5, 0.3333, 0.5, 0.3333, 0.75, 0.25, 0.75, 0.25, 0.75, 0.3333, 0.75, 0.3333, 1.0, 0.25, 1.0, 0.25, 0.0, 0.3333, 0.0, 0.3333, 0.25, 0.25, 0.25, 0.25, 0.25, 0.3333, 0.25, 0.3333, 0.5, 0.25, 0.5, 0.3333, 0.5, 0.4167, 0.5, 0.4167, 0.75, 0.3333, 0.75, 0.3333, 0.75, 0.4167, 0.75, 0.4167, 1.0, 0.3333, 1.0, 0.3333, 0.0, 0.4167, 0.0, 0.4167, 0.25, 0.3333, 0.25, 0.3333, 0.25, 0.4167, 0.25, 0.4167, 0.5, 0.3333, 0.5, 0.4167, 0.5, 0.5, 0.5, 0.5, 0.75, 0.4167, 0.75, 0.4167, 0.75, 0.5, 0.75, 0.5, 1.0, 0.4167, 1.0, 0.4167, 0.0, 0.5, 0.0, 0.5, 0.25, 0.4167, 0.25, 0.4167, 0.25, 0.5, 0.25, 0.5, 0.5, 0.4167, 0.5])
me_torus_257.materials.append(mat_fortart2_gold_014)
me_torus_257.update()

# ---- objects
ob_weapon_pike = bpy.data.objects.new('weapon_pike', None)
ob_ironwoodshaft = bpy.data.objects.new('IronwoodShaft', me_cone_1478)
ob_grip = bpy.data.objects.new('Grip', me_torus_254)
ob_grip_001 = bpy.data.objects.new('Grip.001', me_torus_255)
ob_grip_002 = bpy.data.objects.new('Grip.002', me_torus_256)
ob_spearhead = bpy.data.objects.new('Spearhead', me_cone_1479)
ob_crossguard = bpy.data.objects.new('Crossguard', me_cube_2252)
ob_hook = bpy.data.objects.new('Hook', me_cone_1480)
ob_hook_001 = bpy.data.objects.new('Hook.001', me_cone_1481)
ob_ferrule = bpy.data.objects.new('Ferrule', me_torus_257)

# ---- transforms, parenting, visibility, modifiers, constraints
ob_weapon_pike.location = (0.0, 0.0, 0.0)
ob_ironwoodshaft.parent = ob_weapon_pike
ob_ironwoodshaft.location = (0.0, 0.0, 0.45)
ob_ironwoodshaft.rotation_euler = (0.0, -0.0, -3.142)
_m = ob_ironwoodshaft.modifiers.new('Hand softened edges', 'BEVEL')
_m.width = 0.025
_m.width_pct = 0.025
_m.segments = 2
_m.angle_limit = 0.6109
ob_grip.parent = ob_weapon_pike
ob_grip.location = (0.0, 0.0, -0.12)
_m = ob_grip.modifiers.new('Hand softened edges', 'BEVEL')
_m.width = 0.025
_m.width_pct = 0.025
_m.segments = 2
_m.angle_limit = 0.6109
ob_grip_001.parent = ob_weapon_pike
ob_grip_001.location = (0.0, 0.0, 0.0)
_m = ob_grip_001.modifiers.new('Hand softened edges', 'BEVEL')
_m.width = 0.025
_m.width_pct = 0.025
_m.segments = 2
_m.angle_limit = 0.6109
ob_grip_002.parent = ob_weapon_pike
ob_grip_002.location = (0.0, 0.0, 0.12)
_m = ob_grip_002.modifiers.new('Hand softened edges', 'BEVEL')
_m.width = 0.025
_m.width_pct = 0.025
_m.segments = 2
_m.angle_limit = 0.6109
ob_spearhead.parent = ob_weapon_pike
ob_spearhead.location = (0.0, 0.0, 1.525)
ob_spearhead.rotation_euler = (0.0, -0.0, -3.142)
_m = ob_spearhead.modifiers.new('Hand softened edges', 'BEVEL')
_m.width = 0.025
_m.width_pct = 0.025
_m.segments = 2
_m.angle_limit = 0.6109
ob_crossguard.parent = ob_weapon_pike
ob_crossguard.location = (0.0, 0.0, 1.15)
_m = ob_crossguard.modifiers.new('Hand softened edges', 'BEVEL')
_m.width = 0.025
_m.width_pct = 0.025
_m.segments = 2
_m.angle_limit = 0.6109
ob_hook.parent = ob_weapon_pike
ob_hook.location = (-0.205, 0.0, 1.275)
ob_hook.rotation_euler = (0.1974, 5.025e-08, -1.571)
_m = ob_hook.modifiers.new('Hand softened edges', 'BEVEL')
_m.width = 0.025
_m.width_pct = 0.025
_m.segments = 2
_m.angle_limit = 0.6109
ob_hook_001.parent = ob_weapon_pike
ob_hook_001.location = (0.205, 0.0, 1.275)
ob_hook_001.rotation_euler = (0.1974, -5.025e-08, 1.571)
_m = ob_hook_001.modifiers.new('Hand softened edges', 'BEVEL')
_m.width = 0.025
_m.width_pct = 0.025
_m.segments = 2
_m.angle_limit = 0.6109
ob_ferrule.parent = ob_weapon_pike
ob_ferrule.location = (0.0, 0.0, 1.2)
_m = ob_ferrule.modifiers.new('Hand softened edges', 'BEVEL')
_m.width = 0.025
_m.width_pct = 0.025
_m.segments = 2
_m.angle_limit = 0.6109

# ---- collection membership
scene.collection.objects.link(ob_weapon_pike)
scene.collection.objects.link(ob_ironwoodshaft)
scene.collection.objects.link(ob_grip)
scene.collection.objects.link(ob_grip_001)
scene.collection.objects.link(ob_grip_002)
scene.collection.objects.link(ob_spearhead)
scene.collection.objects.link(ob_crossguard)
scene.collection.objects.link(ob_hook)
scene.collection.objects.link(ob_hook_001)
scene.collection.objects.link(ob_ferrule)

# ---- scene / render settings (as saved in the file)
scene.frame_start = 1; scene.frame_end = 25; scene.frame_set(1)
scene.render.engine = 'BLENDER_EEVEE_NEXT'
scene.render.image_settings.exr_codec = 'NONE'
scene.render.fps = 30
scene.render.use_bake_clear = False
scene.render.bake_margin = 0
scene.render.bake_bias = 0.0
scene.render.bake_samples = 0
scene.render.simplify_subdivision_render = 0
scene.render.simplify_child_particles_render = 0.0
scene.render.compositor_device = 'GPU'
scene.eevee.use_volume_custom_range = False
scene.eevee.gtao_distance = 0.0
scene.eevee.use_fast_gi = False
scene.eevee.fast_gi_thickness_near = 0.1
scene.eevee.fast_gi_thickness_far = 0.0
scene.eevee.ray_tracing_options.screen_trace_thickness = 0.1
bpy.context.view_layer.update()

# ---- added for rendering (the .blend has no active camera and no usable light): camera, sun + grey world if the file has none
cam_auto = bpy.data.cameras.new('AutoCamera')
cam_auto.lens = 50.0
cam_auto.sensor_width = 36.0
cam_auto.clip_end = 1000.0
ob_auto_camera = bpy.data.objects.new('AutoCamera', cam_auto)
scene.collection.objects.link(ob_auto_camera)
ob_auto_camera.location = (2.02376, -2.42851, 2.28318)
ob_auto_camera.rotation_euler = (1.09748, -7.21219e-08, 0.694738)
scene.camera = ob_auto_camera
light_auto_sun = bpy.data.lights.new('AutoSun', 'SUN')
light_auto_sun.energy = 3.0
light_auto_sun.angle = 0.0523599
ob_auto_sun = bpy.data.objects.new('AutoSun', light_auto_sun)
scene.collection.objects.link(ob_auto_sun)
ob_auto_sun.rotation_euler = (0.872665, 0.174533, 0.523599)
if scene.world is None:
    world_auto = bpy.data.worlds.new('AutoWorld')
    world_auto.color = (0.3, 0.3, 0.3)
    scene.world = world_auto
bpy.context.view_layer.update()
